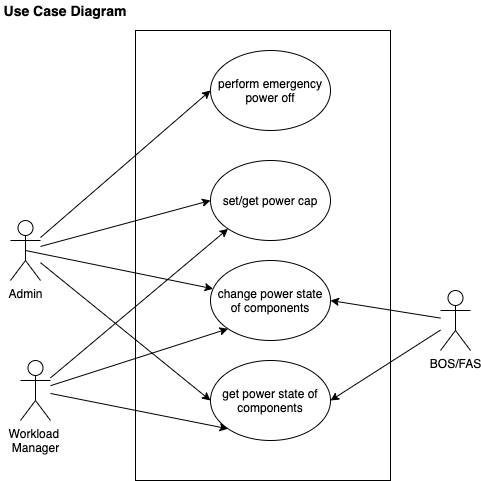

The diagram above was exported from draw.io. Its source (the exported page's mxGraphModel, read from the mxfile embedded in the PNG):
<mxGraphModel dx="1106" dy="852" grid="1" gridSize="10" guides="1" tooltips="1" connect="1" arrows="1" fold="1" page="1" pageScale="1" pageWidth="550" pageHeight="550" background="#ffffff" math="0" shadow="0">
  <root>
    <mxCell id="0" />
    <mxCell id="1" parent="0" />
    <mxCell id="yXYKe01usII-BOc5mEwl-1" value="" style="rounded=0;whiteSpace=wrap;html=1;" parent="1" vertex="1">
      <mxGeometry x="155" y="50" width="255" height="450" as="geometry" />
    </mxCell>
    <mxCell id="yXYKe01usII-BOc5mEwl-2" value="set/get power cap" style="ellipse;whiteSpace=wrap;html=1;" parent="1" vertex="1">
      <mxGeometry x="230" y="180" width="120" height="80" as="geometry" />
    </mxCell>
    <mxCell id="yXYKe01usII-BOc5mEwl-3" value="change power state of components" style="ellipse;whiteSpace=wrap;html=1;" parent="1" vertex="1">
      <mxGeometry x="230" y="280" width="120" height="80" as="geometry" />
    </mxCell>
    <mxCell id="yXYKe01usII-BOc5mEwl-5" value="perform emergency power off" style="ellipse;whiteSpace=wrap;html=1;" parent="1" vertex="1">
      <mxGeometry x="230" y="70" width="120" height="80" as="geometry" />
    </mxCell>
    <mxCell id="yXYKe01usII-BOc5mEwl-6" value="get power state of components" style="ellipse;whiteSpace=wrap;html=1;" parent="1" vertex="1">
      <mxGeometry x="230" y="380" width="120" height="80" as="geometry" />
    </mxCell>
    <mxCell id="yXYKe01usII-BOc5mEwl-14" style="rounded=0;orthogonalLoop=1;jettySize=auto;html=1;exitX=0.5;exitY=0.5;exitDx=0;exitDy=0;exitPerimeter=0;" parent="1" source="yXYKe01usII-BOc5mEwl-10" target="yXYKe01usII-BOc5mEwl-3" edge="1">
      <mxGeometry relative="1" as="geometry" />
    </mxCell>
    <mxCell id="yXYKe01usII-BOc5mEwl-15" style="rounded=0;orthogonalLoop=1;jettySize=auto;html=1;entryX=0;entryY=0.5;entryDx=0;entryDy=0;" parent="1" source="yXYKe01usII-BOc5mEwl-10" target="yXYKe01usII-BOc5mEwl-2" edge="1">
      <mxGeometry relative="1" as="geometry" />
    </mxCell>
    <mxCell id="yXYKe01usII-BOc5mEwl-17" style="edgeStyle=none;rounded=0;orthogonalLoop=1;jettySize=auto;html=1;entryX=0;entryY=0.5;entryDx=0;entryDy=0;" parent="1" source="yXYKe01usII-BOc5mEwl-10" target="yXYKe01usII-BOc5mEwl-6" edge="1">
      <mxGeometry relative="1" as="geometry" />
    </mxCell>
    <mxCell id="yXYKe01usII-BOc5mEwl-18" style="edgeStyle=none;rounded=0;orthogonalLoop=1;jettySize=auto;html=1;entryX=0;entryY=0.5;entryDx=0;entryDy=0;" parent="1" source="yXYKe01usII-BOc5mEwl-10" target="yXYKe01usII-BOc5mEwl-5" edge="1">
      <mxGeometry relative="1" as="geometry" />
    </mxCell>
    <mxCell id="yXYKe01usII-BOc5mEwl-10" value="Admin" style="shape=umlActor;verticalLabelPosition=bottom;labelBackgroundColor=#ffffff;verticalAlign=top;html=1;outlineConnect=0;" parent="1" vertex="1">
      <mxGeometry x="30" y="240" width="30" height="60" as="geometry" />
    </mxCell>
    <mxCell id="yXYKe01usII-BOc5mEwl-19" value="&lt;b&gt;&lt;font style=&quot;font-size: 14px&quot;&gt;Use Case Diagram&lt;/font&gt;&lt;/b&gt;" style="text;html=1;strokeColor=none;fillColor=none;align=center;verticalAlign=middle;whiteSpace=wrap;rounded=0;" parent="1" vertex="1">
      <mxGeometry x="20" y="20" width="130" height="20" as="geometry" />
    </mxCell>
    <mxCell id="UBbbG1_srKR-JcDod4HV-2" style="rounded=0;orthogonalLoop=1;jettySize=auto;html=1;entryX=0;entryY=1;entryDx=0;entryDy=0;" edge="1" parent="1" source="UBbbG1_srKR-JcDod4HV-1" target="yXYKe01usII-BOc5mEwl-2">
      <mxGeometry relative="1" as="geometry" />
    </mxCell>
    <mxCell id="UBbbG1_srKR-JcDod4HV-3" style="rounded=0;orthogonalLoop=1;jettySize=auto;html=1;entryX=0;entryY=1;entryDx=0;entryDy=0;" edge="1" parent="1" source="UBbbG1_srKR-JcDod4HV-1" target="yXYKe01usII-BOc5mEwl-3">
      <mxGeometry relative="1" as="geometry" />
    </mxCell>
    <mxCell id="UBbbG1_srKR-JcDod4HV-4" style="rounded=0;orthogonalLoop=1;jettySize=auto;html=1;entryX=0;entryY=1;entryDx=0;entryDy=0;" edge="1" parent="1" source="UBbbG1_srKR-JcDod4HV-1" target="yXYKe01usII-BOc5mEwl-6">
      <mxGeometry relative="1" as="geometry" />
    </mxCell>
    <mxCell id="UBbbG1_srKR-JcDod4HV-1" value="Workload &lt;br&gt;Manager" style="shape=umlActor;verticalLabelPosition=bottom;labelBackgroundColor=#ffffff;verticalAlign=top;html=1;outlineConnect=0;" vertex="1" parent="1">
      <mxGeometry x="40" y="380" width="30" height="60" as="geometry" />
    </mxCell>
    <mxCell id="UBbbG1_srKR-JcDod4HV-7" style="edgeStyle=none;rounded=0;orthogonalLoop=1;jettySize=auto;html=1;entryX=1;entryY=0.5;entryDx=0;entryDy=0;" edge="1" parent="1" source="UBbbG1_srKR-JcDod4HV-6" target="yXYKe01usII-BOc5mEwl-3">
      <mxGeometry relative="1" as="geometry" />
    </mxCell>
    <mxCell id="UBbbG1_srKR-JcDod4HV-8" style="edgeStyle=none;rounded=0;orthogonalLoop=1;jettySize=auto;html=1;entryX=1;entryY=0.5;entryDx=0;entryDy=0;" edge="1" parent="1" source="UBbbG1_srKR-JcDod4HV-6" target="yXYKe01usII-BOc5mEwl-6">
      <mxGeometry relative="1" as="geometry" />
    </mxCell>
    <mxCell id="UBbbG1_srKR-JcDod4HV-6" value="BOS/FAS" style="shape=umlActor;verticalLabelPosition=bottom;labelBackgroundColor=#ffffff;verticalAlign=top;html=1;outlineConnect=0;" vertex="1" parent="1">
      <mxGeometry x="460" y="310" width="30" height="60" as="geometry" />
    </mxCell>
  </root>
</mxGraphModel>